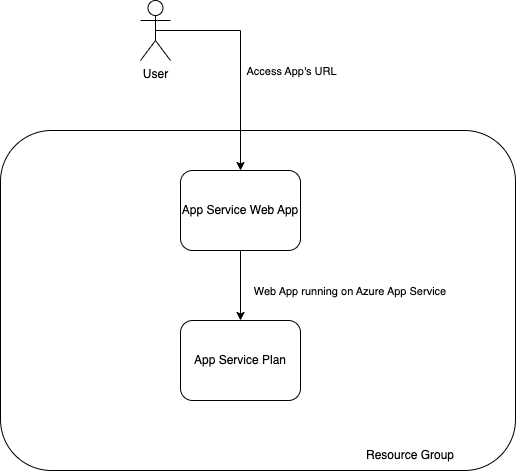

The diagram above was exported from draw.io. Its source (the exported page's mxGraphModel, read from the mxfile embedded in the PNG):
<mxGraphModel dx="794" dy="1110" grid="1" gridSize="10" guides="1" tooltips="1" connect="1" arrows="1" fold="1" page="1" pageScale="1" pageWidth="827" pageHeight="1169" math="0" shadow="0">
  <root>
    <mxCell id="0" />
    <mxCell id="1" parent="0" />
    <mxCell id="2" value="" style="rounded=1;whiteSpace=wrap;html=1;" vertex="1" parent="1">
      <mxGeometry x="90" y="470" width="515" height="340" as="geometry" />
    </mxCell>
    <mxCell id="3" value="App Service Plan" style="rounded=1;whiteSpace=wrap;html=1;" vertex="1" parent="1">
      <mxGeometry x="270" y="660" width="120" height="80" as="geometry" />
    </mxCell>
    <mxCell id="4" value="Access App's URL" style="edgeLabel;html=1;align=center;verticalAlign=middle;resizable=0;points=[];" vertex="1" connectable="0" parent="1">
      <mxGeometry x="380" y="410" as="geometry" />
    </mxCell>
    <mxCell id="5" value="Web App running on Azure App Service&amp;nbsp;" style="edgeLabel;html=1;align=center;verticalAlign=middle;resizable=0;points=[];" vertex="1" connectable="0" parent="1">
      <mxGeometry x="440" y="630" as="geometry" />
    </mxCell>
    <mxCell id="6" style="edgeStyle=orthogonalEdgeStyle;rounded=0;orthogonalLoop=1;jettySize=auto;html=1;exitX=0.5;exitY=0.5;exitDx=0;exitDy=0;exitPerimeter=0;entryX=0.5;entryY=0;entryDx=0;entryDy=0;strokeColor=default;" edge="1" source="7" target="10" parent="1">
      <mxGeometry relative="1" as="geometry" />
    </mxCell>
    <mxCell id="7" value="User&lt;br&gt;" style="shape=umlActor;verticalLabelPosition=bottom;verticalAlign=top;html=1;outlineConnect=0;" vertex="1" parent="1">
      <mxGeometry x="230" y="340" width="30" height="60" as="geometry" />
    </mxCell>
    <mxCell id="8" value="Resource Group" style="text;html=1;strokeColor=none;fillColor=none;align=center;verticalAlign=middle;whiteSpace=wrap;rounded=0;" vertex="1" parent="1">
      <mxGeometry x="430" y="780" width="140" height="30" as="geometry" />
    </mxCell>
    <mxCell id="9" style="edgeStyle=orthogonalEdgeStyle;rounded=0;orthogonalLoop=1;jettySize=auto;html=1;exitX=0.5;exitY=1;exitDx=0;exitDy=0;entryX=0.5;entryY=0;entryDx=0;entryDy=0;" edge="1" source="10" target="3" parent="1">
      <mxGeometry relative="1" as="geometry" />
    </mxCell>
    <mxCell id="10" value="App Service Web App" style="rounded=1;whiteSpace=wrap;html=1;" vertex="1" parent="1">
      <mxGeometry x="270" y="510" width="120" height="80" as="geometry" />
    </mxCell>
  </root>
</mxGraphModel>